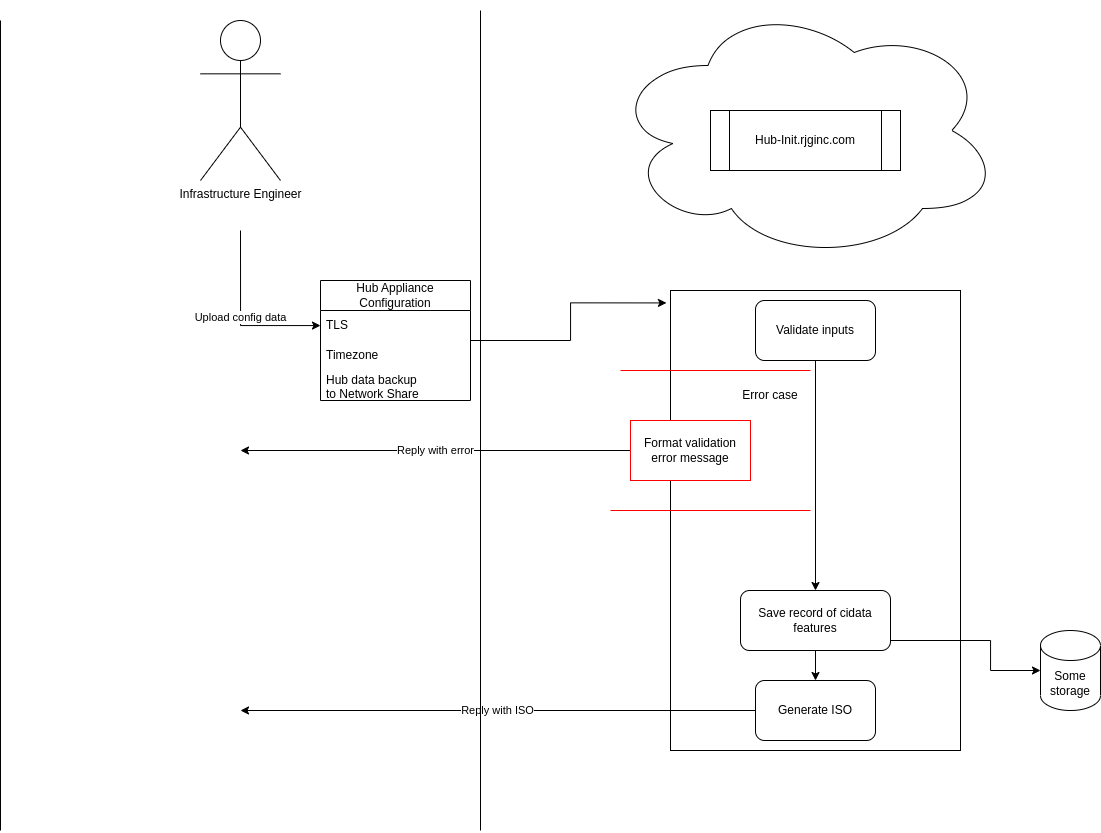

The diagram above was exported from draw.io. Its source (the exported page's mxGraphModel, read from the mxfile embedded in the PNG):
<mxGraphModel dx="1687" dy="928" grid="1" gridSize="10" guides="1" tooltips="1" connect="1" arrows="1" fold="1" page="1" pageScale="1" pageWidth="1100" pageHeight="850" math="0" shadow="0">
  <root>
    <mxCell id="0" />
    <mxCell id="1" parent="0" />
    <mxCell id="I-vtf2V_ONHtJV3QBQ1I-16" value="" style="rounded=0;whiteSpace=wrap;html=1;" vertex="1" parent="1">
      <mxGeometry x="670" y="290" width="290" height="460" as="geometry" />
    </mxCell>
    <mxCell id="I-vtf2V_ONHtJV3QBQ1I-13" value="Upload config data" style="edgeStyle=orthogonalEdgeStyle;rounded=0;orthogonalLoop=1;jettySize=auto;html=1;" edge="1" parent="1" target="I-vtf2V_ONHtJV3QBQ1I-6">
      <mxGeometry relative="1" as="geometry">
        <mxPoint x="240" y="230" as="sourcePoint" />
      </mxGeometry>
    </mxCell>
    <mxCell id="I-vtf2V_ONHtJV3QBQ1I-1" value="Infrastructure Engineer" style="shape=umlActor;verticalLabelPosition=bottom;verticalAlign=top;html=1;outlineConnect=0;" vertex="1" parent="1">
      <mxGeometry x="200" y="20" width="80" height="160" as="geometry" />
    </mxCell>
    <mxCell id="I-vtf2V_ONHtJV3QBQ1I-11" value="" style="group" vertex="1" connectable="0" parent="1">
      <mxGeometry x="610" width="390" height="260" as="geometry" />
    </mxCell>
    <mxCell id="I-vtf2V_ONHtJV3QBQ1I-9" value="" style="ellipse;shape=cloud;whiteSpace=wrap;html=1;" vertex="1" parent="I-vtf2V_ONHtJV3QBQ1I-11">
      <mxGeometry width="390" height="260" as="geometry" />
    </mxCell>
    <mxCell id="I-vtf2V_ONHtJV3QBQ1I-10" value="Hub-Init.rjginc.com" style="shape=process;whiteSpace=wrap;html=1;backgroundOutline=1;" vertex="1" parent="I-vtf2V_ONHtJV3QBQ1I-11">
      <mxGeometry x="100" y="110" width="190" height="60" as="geometry" />
    </mxCell>
    <mxCell id="I-vtf2V_ONHtJV3QBQ1I-28" style="edgeStyle=orthogonalEdgeStyle;rounded=0;orthogonalLoop=1;jettySize=auto;html=1;" edge="1" parent="1" source="I-vtf2V_ONHtJV3QBQ1I-15" target="I-vtf2V_ONHtJV3QBQ1I-17">
      <mxGeometry relative="1" as="geometry" />
    </mxCell>
    <mxCell id="I-vtf2V_ONHtJV3QBQ1I-15" value="Validate inputs" style="rounded=1;whiteSpace=wrap;html=1;" vertex="1" parent="1">
      <mxGeometry x="755" y="300" width="120" height="60" as="geometry" />
    </mxCell>
    <mxCell id="I-vtf2V_ONHtJV3QBQ1I-27" style="edgeStyle=orthogonalEdgeStyle;rounded=0;orthogonalLoop=1;jettySize=auto;html=1;" edge="1" parent="1" source="I-vtf2V_ONHtJV3QBQ1I-17" target="I-vtf2V_ONHtJV3QBQ1I-25">
      <mxGeometry relative="1" as="geometry">
        <Array as="points">
          <mxPoint x="990" y="640" />
          <mxPoint x="990" y="670" />
        </Array>
      </mxGeometry>
    </mxCell>
    <mxCell id="I-vtf2V_ONHtJV3QBQ1I-32" style="edgeStyle=orthogonalEdgeStyle;rounded=0;orthogonalLoop=1;jettySize=auto;html=1;" edge="1" parent="1" source="I-vtf2V_ONHtJV3QBQ1I-17" target="I-vtf2V_ONHtJV3QBQ1I-29">
      <mxGeometry relative="1" as="geometry" />
    </mxCell>
    <mxCell id="I-vtf2V_ONHtJV3QBQ1I-17" value="Save record of cidata features" style="rounded=1;whiteSpace=wrap;html=1;" vertex="1" parent="1">
      <mxGeometry x="740" y="590" width="150" height="60" as="geometry" />
    </mxCell>
    <mxCell id="I-vtf2V_ONHtJV3QBQ1I-23" value="Reply with error" style="edgeStyle=orthogonalEdgeStyle;rounded=0;orthogonalLoop=1;jettySize=auto;html=1;" edge="1" parent="1" source="I-vtf2V_ONHtJV3QBQ1I-19">
      <mxGeometry relative="1" as="geometry">
        <mxPoint x="240" y="450" as="targetPoint" />
      </mxGeometry>
    </mxCell>
    <mxCell id="I-vtf2V_ONHtJV3QBQ1I-19" value="Format validation error message" style="rounded=0;whiteSpace=wrap;html=1;strokeColor=#FF0000;" vertex="1" parent="1">
      <mxGeometry x="630" y="420" width="120" height="60" as="geometry" />
    </mxCell>
    <mxCell id="I-vtf2V_ONHtJV3QBQ1I-20" value="Error case" style="text;html=1;strokeColor=none;fillColor=none;align=center;verticalAlign=middle;whiteSpace=wrap;rounded=0;" vertex="1" parent="1">
      <mxGeometry x="740" y="380" width="60" height="30" as="geometry" />
    </mxCell>
    <mxCell id="I-vtf2V_ONHtJV3QBQ1I-21" value="" style="endArrow=none;html=1;rounded=0;strokeColor=#FF0000;" edge="1" parent="1">
      <mxGeometry width="50" height="50" relative="1" as="geometry">
        <mxPoint x="620" y="370" as="sourcePoint" />
        <mxPoint x="810" y="370" as="targetPoint" />
      </mxGeometry>
    </mxCell>
    <mxCell id="I-vtf2V_ONHtJV3QBQ1I-24" value="" style="endArrow=none;html=1;rounded=0;strokeColor=#FF0000;" edge="1" parent="1">
      <mxGeometry width="50" height="50" relative="1" as="geometry">
        <mxPoint x="610" y="510" as="sourcePoint" />
        <mxPoint x="810" y="510" as="targetPoint" />
      </mxGeometry>
    </mxCell>
    <mxCell id="I-vtf2V_ONHtJV3QBQ1I-25" value="Some storage" style="shape=cylinder3;whiteSpace=wrap;html=1;boundedLbl=1;backgroundOutline=1;size=15;strokeColor=#000000;" vertex="1" parent="1">
      <mxGeometry x="1040" y="630" width="60" height="80" as="geometry" />
    </mxCell>
    <mxCell id="I-vtf2V_ONHtJV3QBQ1I-30" value="Reply with ISO" style="edgeStyle=orthogonalEdgeStyle;rounded=0;orthogonalLoop=1;jettySize=auto;html=1;" edge="1" parent="1" source="I-vtf2V_ONHtJV3QBQ1I-29">
      <mxGeometry relative="1" as="geometry">
        <mxPoint x="240" y="710" as="targetPoint" />
      </mxGeometry>
    </mxCell>
    <mxCell id="I-vtf2V_ONHtJV3QBQ1I-29" value="Generate ISO" style="rounded=1;whiteSpace=wrap;html=1;strokeColor=#000000;" vertex="1" parent="1">
      <mxGeometry x="755" y="680" width="120" height="60" as="geometry" />
    </mxCell>
    <mxCell id="I-vtf2V_ONHtJV3QBQ1I-33" value="" style="endArrow=none;html=1;rounded=0;strokeColor=#000000;" edge="1" parent="1">
      <mxGeometry width="50" height="50" relative="1" as="geometry">
        <mxPoint y="830" as="sourcePoint" />
        <mxPoint y="20" as="targetPoint" />
      </mxGeometry>
    </mxCell>
    <mxCell id="I-vtf2V_ONHtJV3QBQ1I-34" value="" style="endArrow=none;html=1;rounded=0;strokeColor=#000000;" edge="1" parent="1">
      <mxGeometry width="50" height="50" relative="1" as="geometry">
        <mxPoint x="480" y="830" as="sourcePoint" />
        <mxPoint x="480" y="10" as="targetPoint" />
      </mxGeometry>
    </mxCell>
    <mxCell id="I-vtf2V_ONHtJV3QBQ1I-35" style="edgeStyle=orthogonalEdgeStyle;rounded=0;orthogonalLoop=1;jettySize=auto;html=1;entryX=-0.014;entryY=0.027;entryDx=0;entryDy=0;entryPerimeter=0;strokeColor=#000000;" edge="1" parent="1" source="I-vtf2V_ONHtJV3QBQ1I-5" target="I-vtf2V_ONHtJV3QBQ1I-16">
      <mxGeometry relative="1" as="geometry" />
    </mxCell>
    <mxCell id="I-vtf2V_ONHtJV3QBQ1I-5" value="Hub Appliance Configuration" style="swimlane;fontStyle=0;childLayout=stackLayout;horizontal=1;startSize=30;horizontalStack=0;resizeParent=1;resizeParentMax=0;resizeLast=0;collapsible=1;marginBottom=0;whiteSpace=wrap;html=1;fillStyle=solid;" vertex="1" parent="1">
      <mxGeometry x="320" y="280" width="150" height="120" as="geometry">
        <mxRectangle x="390" y="280" width="190" height="30" as="alternateBounds" />
      </mxGeometry>
    </mxCell>
    <mxCell id="I-vtf2V_ONHtJV3QBQ1I-6" value="TLS" style="text;strokeColor=none;fillColor=none;align=left;verticalAlign=middle;spacingLeft=4;spacingRight=4;overflow=hidden;points=[[0,0.5],[1,0.5]];portConstraint=eastwest;rotatable=0;whiteSpace=wrap;html=1;" vertex="1" parent="I-vtf2V_ONHtJV3QBQ1I-5">
      <mxGeometry y="30" width="150" height="30" as="geometry" />
    </mxCell>
    <mxCell id="I-vtf2V_ONHtJV3QBQ1I-7" value="Timezone" style="text;strokeColor=none;fillColor=none;align=left;verticalAlign=middle;spacingLeft=4;spacingRight=4;overflow=hidden;points=[[0,0.5],[1,0.5]];portConstraint=eastwest;rotatable=0;whiteSpace=wrap;html=1;" vertex="1" parent="I-vtf2V_ONHtJV3QBQ1I-5">
      <mxGeometry y="60" width="150" height="30" as="geometry" />
    </mxCell>
    <mxCell id="I-vtf2V_ONHtJV3QBQ1I-8" value="Hub data backup&amp;nbsp; &lt;br&gt;to Network Share" style="text;strokeColor=none;fillColor=none;align=left;verticalAlign=middle;spacingLeft=4;spacingRight=4;overflow=hidden;points=[[0,0.5],[1,0.5]];portConstraint=eastwest;rotatable=0;whiteSpace=wrap;html=1;" vertex="1" parent="I-vtf2V_ONHtJV3QBQ1I-5">
      <mxGeometry y="90" width="150" height="30" as="geometry" />
    </mxCell>
  </root>
</mxGraphModel>